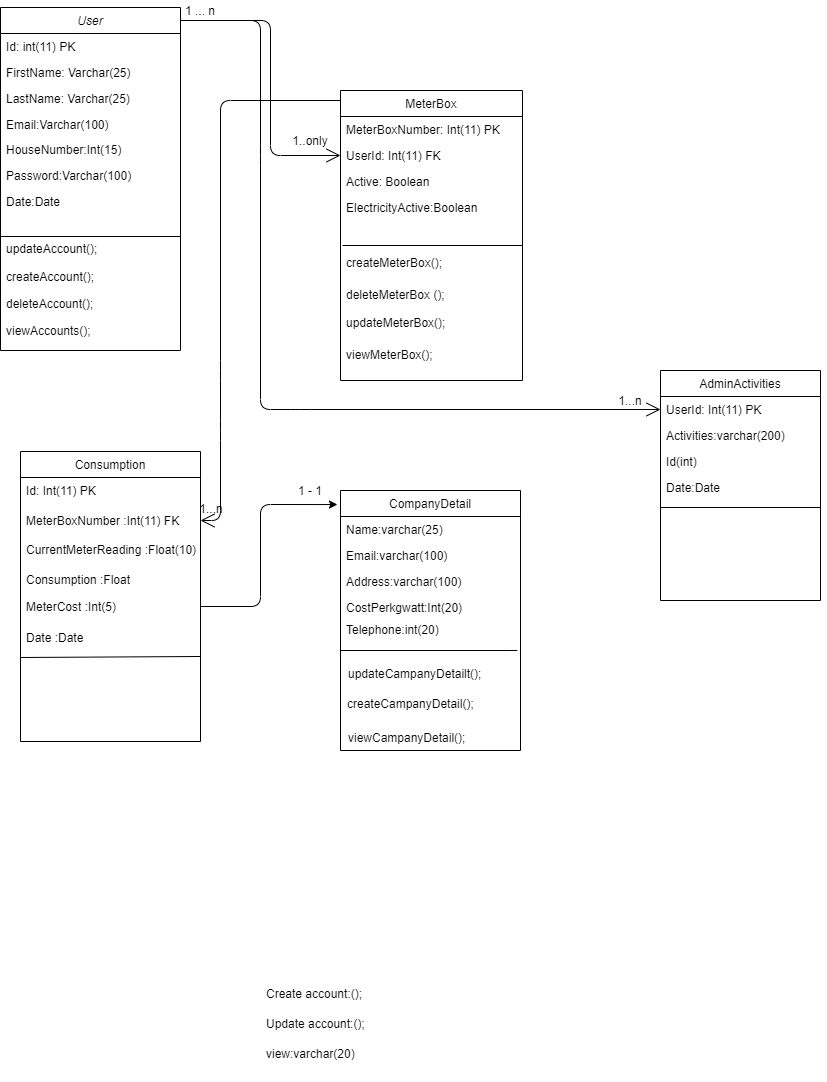

The diagram above was exported from draw.io. Its source (the exported page's mxGraphModel, read from the mxfile embedded in the PNG):
<mxGraphModel dx="852" dy="494" grid="1" gridSize="10" guides="1" tooltips="1" connect="1" arrows="1" fold="1" page="0" pageScale="1" pageWidth="827" pageHeight="1169" math="0" shadow="0">
  <root>
    <mxCell id="WIyWlLk6GJQsqaUBKTNV-0" />
    <mxCell id="WIyWlLk6GJQsqaUBKTNV-1" parent="WIyWlLk6GJQsqaUBKTNV-0" />
    <mxCell id="xENcOuk0rrIbSKSy9UaT-4" value="Password:Varchar(100)" style="text;align=left;verticalAlign=top;spacingLeft=4;spacingRight=4;overflow=hidden;rotatable=0;points=[[0,0.5],[1,0.5]];portConstraint=eastwest;" parent="WIyWlLk6GJQsqaUBKTNV-1" vertex="1">
      <mxGeometry x="20" y="232" width="160" height="26" as="geometry" />
    </mxCell>
    <mxCell id="xENcOuk0rrIbSKSy9UaT-5" value="HouseNumber:Int(15)" style="text;align=left;verticalAlign=top;spacingLeft=4;spacingRight=4;overflow=hidden;rotatable=0;points=[[0,0.5],[1,0.5]];portConstraint=eastwest;" parent="WIyWlLk6GJQsqaUBKTNV-1" vertex="1">
      <mxGeometry x="20" y="206" width="160" height="26" as="geometry" />
    </mxCell>
    <mxCell id="zkfFHV4jXpPFQw0GAbJ--0" value="User&#10;" style="swimlane;fontStyle=2;align=center;verticalAlign=top;childLayout=stackLayout;horizontal=1;startSize=26;horizontalStack=0;resizeParent=1;resizeLast=0;collapsible=1;marginBottom=0;rounded=0;shadow=0;strokeWidth=1;" parent="WIyWlLk6GJQsqaUBKTNV-1" vertex="1">
      <mxGeometry x="20" y="77" width="180" height="343" as="geometry">
        <mxRectangle x="230" y="140" width="160" height="26" as="alternateBounds" />
      </mxGeometry>
    </mxCell>
    <mxCell id="zkfFHV4jXpPFQw0GAbJ--1" value="Id: int(11) PK" style="text;align=left;verticalAlign=top;spacingLeft=4;spacingRight=4;overflow=hidden;rotatable=0;points=[[0,0.5],[1,0.5]];portConstraint=eastwest;" parent="zkfFHV4jXpPFQw0GAbJ--0" vertex="1">
      <mxGeometry y="26" width="180" height="26" as="geometry" />
    </mxCell>
    <mxCell id="zkfFHV4jXpPFQw0GAbJ--2" value="FirstName: Varchar(25)" style="text;align=left;verticalAlign=top;spacingLeft=4;spacingRight=4;overflow=hidden;rotatable=0;points=[[0,0.5],[1,0.5]];portConstraint=eastwest;rounded=0;shadow=0;html=0;" parent="zkfFHV4jXpPFQw0GAbJ--0" vertex="1">
      <mxGeometry y="52" width="180" height="26" as="geometry" />
    </mxCell>
    <mxCell id="zkfFHV4jXpPFQw0GAbJ--3" value="LastName: Varchar(25)" style="text;align=left;verticalAlign=top;spacingLeft=4;spacingRight=4;overflow=hidden;rotatable=0;points=[[0,0.5],[1,0.5]];portConstraint=eastwest;rounded=0;shadow=0;html=0;" parent="zkfFHV4jXpPFQw0GAbJ--0" vertex="1">
      <mxGeometry y="78" width="180" height="26" as="geometry" />
    </mxCell>
    <mxCell id="zkfFHV4jXpPFQw0GAbJ--5" value="Email:Varchar(100)" style="text;align=left;verticalAlign=top;spacingLeft=4;spacingRight=4;overflow=hidden;rotatable=0;points=[[0,0.5],[1,0.5]];portConstraint=eastwest;" parent="zkfFHV4jXpPFQw0GAbJ--0" vertex="1">
      <mxGeometry y="104" width="180" height="26" as="geometry" />
    </mxCell>
    <mxCell id="8sluw5MZNezUJceqvx4s-18" value="" style="endArrow=none;html=1;" edge="1" parent="zkfFHV4jXpPFQw0GAbJ--0">
      <mxGeometry width="50" height="50" relative="1" as="geometry">
        <mxPoint y="229" as="sourcePoint" />
        <mxPoint x="180" y="229" as="targetPoint" />
      </mxGeometry>
    </mxCell>
    <mxCell id="xENcOuk0rrIbSKSy9UaT-3" value="Date:Date" style="text;align=left;verticalAlign=top;spacingLeft=4;spacingRight=4;overflow=hidden;rotatable=0;points=[[0,0.5],[1,0.5]];portConstraint=eastwest;" parent="WIyWlLk6GJQsqaUBKTNV-1" vertex="1">
      <mxGeometry x="20" y="258" width="160" height="26" as="geometry" />
    </mxCell>
    <mxCell id="xENcOuk0rrIbSKSy9UaT-33" value="1 ... n" style="text;html=1;strokeColor=none;fillColor=none;align=center;verticalAlign=middle;whiteSpace=wrap;rounded=0;" parent="WIyWlLk6GJQsqaUBKTNV-1" vertex="1">
      <mxGeometry x="200" y="70" width="40" height="20" as="geometry" />
    </mxCell>
    <mxCell id="MbTzadIy2xngwBKtHgDG-3" value="createAccount();" style="text;align=left;verticalAlign=top;spacingLeft=4;spacingRight=4;overflow=hidden;rotatable=0;points=[[0,0.5],[1,0.5]];portConstraint=eastwest;" parent="WIyWlLk6GJQsqaUBKTNV-1" vertex="1">
      <mxGeometry x="20" y="333" width="160" height="26" as="geometry" />
    </mxCell>
    <mxCell id="MbTzadIy2xngwBKtHgDG-5" value="deleteAccount();" style="text;align=left;verticalAlign=top;spacingLeft=4;spacingRight=4;overflow=hidden;rotatable=0;points=[[0,0.5],[1,0.5]];portConstraint=eastwest;" parent="WIyWlLk6GJQsqaUBKTNV-1" vertex="1">
      <mxGeometry x="20" y="360" width="160" height="26" as="geometry" />
    </mxCell>
    <mxCell id="MbTzadIy2xngwBKtHgDG-6" value="viewAccounts();" style="text;align=left;verticalAlign=top;spacingLeft=4;spacingRight=4;overflow=hidden;rotatable=0;points=[[0,0.5],[1,0.5]];portConstraint=eastwest;" parent="WIyWlLk6GJQsqaUBKTNV-1" vertex="1">
      <mxGeometry x="20" y="387" width="160" height="26" as="geometry" />
    </mxCell>
    <mxCell id="MbTzadIy2xngwBKtHgDG-9" value="updateMeterBox();" style="text;align=left;verticalAlign=top;spacingLeft=4;spacingRight=4;overflow=hidden;rotatable=0;points=[[0,0.5],[1,0.5]];portConstraint=eastwest;rounded=0;shadow=0;html=0;" parent="WIyWlLk6GJQsqaUBKTNV-1" vertex="1">
      <mxGeometry x="360" y="379" width="160" height="26" as="geometry" />
    </mxCell>
    <mxCell id="MbTzadIy2xngwBKtHgDG-42" value="MeterBoxNumber :Int(11) FK" style="text;align=left;verticalAlign=top;spacingLeft=4;spacingRight=4;overflow=hidden;rotatable=0;points=[[0,0.5],[1,0.5]];portConstraint=eastwest;rounded=0;shadow=0;html=0;" parent="WIyWlLk6GJQsqaUBKTNV-1" vertex="1">
      <mxGeometry x="40" y="577" width="180" height="26" as="geometry" />
    </mxCell>
    <mxCell id="MbTzadIy2xngwBKtHgDG-62" value="1..only" style="text;html=1;strokeColor=none;fillColor=none;align=center;verticalAlign=middle;whiteSpace=wrap;rounded=0;" parent="WIyWlLk6GJQsqaUBKTNV-1" vertex="1">
      <mxGeometry x="310" y="200" width="40" height="20" as="geometry" />
    </mxCell>
    <mxCell id="8sluw5MZNezUJceqvx4s-0" value="" style="endArrow=open;endFill=1;endSize=12;html=1;entryX=0;entryY=0.5;entryDx=0;entryDy=0;" edge="1" parent="WIyWlLk6GJQsqaUBKTNV-1" target="zkfFHV4jXpPFQw0GAbJ--19">
      <mxGeometry width="160" relative="1" as="geometry">
        <mxPoint x="200" y="90" as="sourcePoint" />
        <mxPoint x="270" y="160" as="targetPoint" />
        <Array as="points">
          <mxPoint x="290" y="90" />
          <mxPoint x="290" y="225" />
        </Array>
      </mxGeometry>
    </mxCell>
    <mxCell id="MbTzadIy2xngwBKtHgDG-8" value="updateAccount();" style="text;align=left;verticalAlign=top;spacingLeft=4;spacingRight=4;overflow=hidden;rotatable=0;points=[[0,0.5],[1,0.5]];portConstraint=eastwest;" parent="WIyWlLk6GJQsqaUBKTNV-1" vertex="1">
      <mxGeometry x="20" y="305" width="180" height="26" as="geometry" />
    </mxCell>
    <mxCell id="MbTzadIy2xngwBKtHgDG-10" value="deleteMeterBox ();" style="text;align=left;verticalAlign=top;spacingLeft=4;spacingRight=4;overflow=hidden;rotatable=0;points=[[0,0.5],[1,0.5]];portConstraint=eastwest;rounded=0;shadow=0;html=0;" parent="WIyWlLk6GJQsqaUBKTNV-1" vertex="1">
      <mxGeometry x="360" y="351" width="182" height="26" as="geometry" />
    </mxCell>
    <mxCell id="MbTzadIy2xngwBKtHgDG-11" value="viewMeterBox();" style="text;align=left;verticalAlign=top;spacingLeft=4;spacingRight=4;overflow=hidden;rotatable=0;points=[[0,0.5],[1,0.5]];portConstraint=eastwest;rounded=0;shadow=0;html=0;" parent="WIyWlLk6GJQsqaUBKTNV-1" vertex="1">
      <mxGeometry x="360" y="411" width="182" height="26" as="geometry" />
    </mxCell>
    <mxCell id="MbTzadIy2xngwBKtHgDG-12" value="createMeterBox();" style="text;align=left;verticalAlign=top;spacingLeft=4;spacingRight=4;overflow=hidden;rotatable=0;points=[[0,0.5],[1,0.5]];portConstraint=eastwest;rounded=0;shadow=0;html=0;" parent="WIyWlLk6GJQsqaUBKTNV-1" vertex="1">
      <mxGeometry x="360" y="319" width="182" height="26" as="geometry" />
    </mxCell>
    <mxCell id="zkfFHV4jXpPFQw0GAbJ--17" value="MeterBox" style="swimlane;fontStyle=0;align=center;verticalAlign=top;childLayout=stackLayout;horizontal=1;startSize=26;horizontalStack=0;resizeParent=1;resizeLast=0;collapsible=1;marginBottom=0;rounded=0;shadow=0;strokeWidth=1;" parent="WIyWlLk6GJQsqaUBKTNV-1" vertex="1">
      <mxGeometry x="360" y="160" width="182" height="290" as="geometry">
        <mxRectangle x="550" y="140" width="160" height="26" as="alternateBounds" />
      </mxGeometry>
    </mxCell>
    <mxCell id="zkfFHV4jXpPFQw0GAbJ--18" value="MeterBoxNumber: Int(11) PK" style="text;align=left;verticalAlign=top;spacingLeft=4;spacingRight=4;overflow=hidden;rotatable=0;points=[[0,0.5],[1,0.5]];portConstraint=eastwest;" parent="zkfFHV4jXpPFQw0GAbJ--17" vertex="1">
      <mxGeometry y="26" width="182" height="26" as="geometry" />
    </mxCell>
    <mxCell id="zkfFHV4jXpPFQw0GAbJ--19" value="UserId: Int(11) FK" style="text;align=left;verticalAlign=top;spacingLeft=4;spacingRight=4;overflow=hidden;rotatable=0;points=[[0,0.5],[1,0.5]];portConstraint=eastwest;rounded=0;shadow=0;html=0;" parent="zkfFHV4jXpPFQw0GAbJ--17" vertex="1">
      <mxGeometry y="52" width="182" height="26" as="geometry" />
    </mxCell>
    <mxCell id="zkfFHV4jXpPFQw0GAbJ--20" value="Active: Boolean" style="text;align=left;verticalAlign=top;spacingLeft=4;spacingRight=4;overflow=hidden;rotatable=0;points=[[0,0.5],[1,0.5]];portConstraint=eastwest;rounded=0;shadow=0;html=0;" parent="zkfFHV4jXpPFQw0GAbJ--17" vertex="1">
      <mxGeometry y="78" width="182" height="26" as="geometry" />
    </mxCell>
    <mxCell id="zkfFHV4jXpPFQw0GAbJ--21" value="ElectricityActive:Boolean" style="text;align=left;verticalAlign=top;spacingLeft=4;spacingRight=4;overflow=hidden;rotatable=0;points=[[0,0.5],[1,0.5]];portConstraint=eastwest;rounded=0;shadow=0;html=0;" parent="zkfFHV4jXpPFQw0GAbJ--17" vertex="1">
      <mxGeometry y="104" width="182" height="26" as="geometry" />
    </mxCell>
    <mxCell id="8sluw5MZNezUJceqvx4s-23" value="" style="endArrow=none;html=1;" edge="1" parent="zkfFHV4jXpPFQw0GAbJ--17">
      <mxGeometry width="50" height="50" relative="1" as="geometry">
        <mxPoint x="2" y="155" as="sourcePoint" />
        <mxPoint x="182" y="155" as="targetPoint" />
      </mxGeometry>
    </mxCell>
    <mxCell id="MbTzadIy2xngwBKtHgDG-40" value="Consumption" style="swimlane;fontStyle=0;align=center;verticalAlign=top;childLayout=stackLayout;horizontal=1;startSize=26;horizontalStack=0;resizeParent=1;resizeLast=0;collapsible=1;marginBottom=0;rounded=0;shadow=0;strokeWidth=1;" parent="WIyWlLk6GJQsqaUBKTNV-1" vertex="1">
      <mxGeometry x="40" y="521" width="180" height="290" as="geometry">
        <mxRectangle x="130" y="380" width="160" height="26" as="alternateBounds" />
      </mxGeometry>
    </mxCell>
    <mxCell id="MbTzadIy2xngwBKtHgDG-41" value="Id: Int(11) PK" style="text;align=left;verticalAlign=top;spacingLeft=4;spacingRight=4;overflow=hidden;rotatable=0;points=[[0,0.5],[1,0.5]];portConstraint=eastwest;" parent="MbTzadIy2xngwBKtHgDG-40" vertex="1">
      <mxGeometry y="26" width="180" height="26" as="geometry" />
    </mxCell>
    <mxCell id="MbTzadIy2xngwBKtHgDG-37" value="AdminActivities" style="swimlane;fontStyle=0;align=center;verticalAlign=top;childLayout=stackLayout;horizontal=1;startSize=26;horizontalStack=0;resizeParent=1;resizeLast=0;collapsible=1;marginBottom=0;rounded=0;shadow=0;strokeWidth=1;" parent="WIyWlLk6GJQsqaUBKTNV-1" vertex="1">
      <mxGeometry x="680" y="440" width="160" height="230" as="geometry">
        <mxRectangle x="130" y="380" width="160" height="26" as="alternateBounds" />
      </mxGeometry>
    </mxCell>
    <mxCell id="MbTzadIy2xngwBKtHgDG-38" value="UserId: Int(11) PK" style="text;align=left;verticalAlign=top;spacingLeft=4;spacingRight=4;overflow=hidden;rotatable=0;points=[[0,0.5],[1,0.5]];portConstraint=eastwest;" parent="MbTzadIy2xngwBKtHgDG-37" vertex="1">
      <mxGeometry y="26" width="160" height="26" as="geometry" />
    </mxCell>
    <mxCell id="MbTzadIy2xngwBKtHgDG-39" value="Activities:varchar(200)" style="text;align=left;verticalAlign=top;spacingLeft=4;spacingRight=4;overflow=hidden;rotatable=0;points=[[0,0.5],[1,0.5]];portConstraint=eastwest;rounded=0;shadow=0;html=0;" parent="MbTzadIy2xngwBKtHgDG-37" vertex="1">
      <mxGeometry y="52" width="160" height="26" as="geometry" />
    </mxCell>
    <mxCell id="8sluw5MZNezUJceqvx4s-2" value="" style="endArrow=none;html=1;" edge="1" parent="MbTzadIy2xngwBKtHgDG-37">
      <mxGeometry width="50" height="50" relative="1" as="geometry">
        <mxPoint y="137" as="sourcePoint" />
        <mxPoint x="55" y="137" as="targetPoint" />
        <Array as="points">
          <mxPoint x="165" y="137" />
        </Array>
      </mxGeometry>
    </mxCell>
    <mxCell id="MbTzadIy2xngwBKtHgDG-50" value="Id(int)" style="text;align=left;verticalAlign=top;spacingLeft=4;spacingRight=4;overflow=hidden;rotatable=0;points=[[0,0.5],[1,0.5]];portConstraint=eastwest;rounded=0;shadow=0;html=0;" parent="MbTzadIy2xngwBKtHgDG-37" vertex="1">
      <mxGeometry y="78" width="160" height="26" as="geometry" />
    </mxCell>
    <mxCell id="8sluw5MZNezUJceqvx4s-39" value="Date:Date" style="text;align=left;verticalAlign=top;spacingLeft=4;spacingRight=4;overflow=hidden;rotatable=0;points=[[0,0.5],[1,0.5]];portConstraint=eastwest;rounded=0;shadow=0;html=0;" vertex="1" parent="MbTzadIy2xngwBKtHgDG-37">
      <mxGeometry y="104" width="160" height="26" as="geometry" />
    </mxCell>
    <mxCell id="zkfFHV4jXpPFQw0GAbJ--6" value="CompanyDetail" style="swimlane;fontStyle=0;align=center;verticalAlign=top;childLayout=stackLayout;horizontal=1;startSize=26;horizontalStack=0;resizeParent=1;resizeLast=0;collapsible=1;marginBottom=0;rounded=0;shadow=0;strokeWidth=1;" parent="WIyWlLk6GJQsqaUBKTNV-1" vertex="1">
      <mxGeometry x="360" y="560" width="180" height="260" as="geometry">
        <mxRectangle x="130" y="380" width="160" height="26" as="alternateBounds" />
      </mxGeometry>
    </mxCell>
    <mxCell id="zkfFHV4jXpPFQw0GAbJ--7" value="Name:varchar(25)" style="text;align=left;verticalAlign=top;spacingLeft=4;spacingRight=4;overflow=hidden;rotatable=0;points=[[0,0.5],[1,0.5]];portConstraint=eastwest;" parent="zkfFHV4jXpPFQw0GAbJ--6" vertex="1">
      <mxGeometry y="26" width="180" height="26" as="geometry" />
    </mxCell>
    <mxCell id="zkfFHV4jXpPFQw0GAbJ--8" value="Email:varchar(100)" style="text;align=left;verticalAlign=top;spacingLeft=4;spacingRight=4;overflow=hidden;rotatable=0;points=[[0,0.5],[1,0.5]];portConstraint=eastwest;rounded=0;shadow=0;html=0;" parent="zkfFHV4jXpPFQw0GAbJ--6" vertex="1">
      <mxGeometry y="52" width="180" height="26" as="geometry" />
    </mxCell>
    <mxCell id="MbTzadIy2xngwBKtHgDG-46" value="Address:varchar(100)" style="text;align=left;verticalAlign=top;spacingLeft=4;spacingRight=4;overflow=hidden;rotatable=0;points=[[0,0.5],[1,0.5]];portConstraint=eastwest;rounded=0;shadow=0;html=0;" parent="zkfFHV4jXpPFQw0GAbJ--6" vertex="1">
      <mxGeometry y="78" width="180" height="26" as="geometry" />
    </mxCell>
    <mxCell id="MbTzadIy2xngwBKtHgDG-45" value="CostPerkgwatt:Int(20)" style="text;align=left;verticalAlign=top;spacingLeft=4;spacingRight=4;overflow=hidden;rotatable=0;points=[[0,0.5],[1,0.5]];portConstraint=eastwest;rounded=0;shadow=0;html=0;" parent="zkfFHV4jXpPFQw0GAbJ--6" vertex="1">
      <mxGeometry y="104" width="180" height="22" as="geometry" />
    </mxCell>
    <mxCell id="8sluw5MZNezUJceqvx4s-37" value="Telephone:int(20)" style="text;align=left;verticalAlign=top;spacingLeft=4;spacingRight=4;overflow=hidden;rotatable=0;points=[[0,0.5],[1,0.5]];portConstraint=eastwest;rounded=0;shadow=0;html=0;" vertex="1" parent="zkfFHV4jXpPFQw0GAbJ--6">
      <mxGeometry y="126" width="180" height="26" as="geometry" />
    </mxCell>
    <mxCell id="MbTzadIy2xngwBKtHgDG-44" value="view:varchar(20)" style="text;align=left;verticalAlign=top;spacingLeft=4;spacingRight=4;overflow=hidden;rotatable=0;points=[[0,0.5],[1,0.5]];portConstraint=eastwest;rounded=0;shadow=0;html=0;" parent="WIyWlLk6GJQsqaUBKTNV-1" vertex="1">
      <mxGeometry x="280" y="1110" width="210" height="26" as="geometry" />
    </mxCell>
    <mxCell id="MbTzadIy2xngwBKtHgDG-48" value="Create account:();" style="text;align=left;verticalAlign=top;spacingLeft=4;spacingRight=4;overflow=hidden;rotatable=0;points=[[0,0.5],[1,0.5]];portConstraint=eastwest;rounded=0;shadow=0;html=0;" parent="WIyWlLk6GJQsqaUBKTNV-1" vertex="1">
      <mxGeometry x="280" y="1050" width="210" height="30" as="geometry" />
    </mxCell>
    <mxCell id="8sluw5MZNezUJceqvx4s-28" value="Update account:();" style="text;align=left;verticalAlign=top;spacingLeft=4;spacingRight=4;overflow=hidden;rotatable=0;points=[[0,0.5],[1,0.5]];portConstraint=eastwest;rounded=0;shadow=0;html=0;" vertex="1" parent="WIyWlLk6GJQsqaUBKTNV-1">
      <mxGeometry x="280" y="1080" width="210" height="68" as="geometry" />
    </mxCell>
    <mxCell id="zkfFHV4jXpPFQw0GAbJ--11" value="CurrentMeterReading :Float(10)" style="text;align=left;verticalAlign=top;spacingLeft=4;spacingRight=4;overflow=hidden;rotatable=0;points=[[0,0.5],[1,0.5]];portConstraint=eastwest;" parent="WIyWlLk6GJQsqaUBKTNV-1" vertex="1">
      <mxGeometry x="40" y="606" width="180" height="26" as="geometry" />
    </mxCell>
    <mxCell id="MbTzadIy2xngwBKtHgDG-34" value="Consumption :Float" style="text;align=left;verticalAlign=top;spacingLeft=4;spacingRight=4;overflow=hidden;rotatable=0;points=[[0,0.5],[1,0.5]];portConstraint=eastwest;" parent="WIyWlLk6GJQsqaUBKTNV-1" vertex="1">
      <mxGeometry x="40" y="636" width="180" height="26" as="geometry" />
    </mxCell>
    <mxCell id="xENcOuk0rrIbSKSy9UaT-22" value="MeterCost :Int(5)" style="text;align=left;verticalAlign=top;spacingLeft=4;spacingRight=4;overflow=hidden;rotatable=0;points=[[0,0.5],[1,0.5]];portConstraint=eastwest;" parent="WIyWlLk6GJQsqaUBKTNV-1" vertex="1">
      <mxGeometry x="40" y="663" width="180" height="26" as="geometry" />
    </mxCell>
    <mxCell id="MbTzadIy2xngwBKtHgDG-35" value="Date :Date" style="text;align=left;verticalAlign=top;spacingLeft=4;spacingRight=4;overflow=hidden;rotatable=0;points=[[0,0.5],[1,0.5]];portConstraint=eastwest;" parent="WIyWlLk6GJQsqaUBKTNV-1" vertex="1">
      <mxGeometry x="40" y="694" width="180" height="26" as="geometry" />
    </mxCell>
    <mxCell id="8sluw5MZNezUJceqvx4s-31" value="" style="endArrow=none;html=1;" edge="1" parent="WIyWlLk6GJQsqaUBKTNV-1">
      <mxGeometry width="50" height="50" relative="1" as="geometry">
        <mxPoint x="40" y="727" as="sourcePoint" />
        <mxPoint x="220" y="726" as="targetPoint" />
      </mxGeometry>
    </mxCell>
    <mxCell id="8sluw5MZNezUJceqvx4s-35" value="updateCampanyDetailt();" style="text;align=left;verticalAlign=top;spacingLeft=4;spacingRight=4;overflow=hidden;rotatable=0;points=[[0,0.5],[1,0.5]];portConstraint=eastwest;rounded=0;shadow=0;html=0;" vertex="1" parent="WIyWlLk6GJQsqaUBKTNV-1">
      <mxGeometry x="362" y="730" width="180" height="26" as="geometry" />
    </mxCell>
    <mxCell id="8sluw5MZNezUJceqvx4s-27" value="" style="endArrow=none;html=1;" edge="1" parent="WIyWlLk6GJQsqaUBKTNV-1">
      <mxGeometry width="50" height="50" relative="1" as="geometry">
        <mxPoint x="360" y="720" as="sourcePoint" />
        <mxPoint x="530" y="720" as="targetPoint" />
        <Array as="points">
          <mxPoint x="540" y="720" />
        </Array>
      </mxGeometry>
    </mxCell>
    <mxCell id="8sluw5MZNezUJceqvx4s-36" value="viewCampanyDetail();" style="text;align=left;verticalAlign=top;spacingLeft=4;spacingRight=4;overflow=hidden;rotatable=0;points=[[0,0.5],[1,0.5]];portConstraint=eastwest;rounded=0;shadow=0;html=0;" vertex="1" parent="WIyWlLk6GJQsqaUBKTNV-1">
      <mxGeometry x="362" y="794" width="180" height="26" as="geometry" />
    </mxCell>
    <mxCell id="8sluw5MZNezUJceqvx4s-38" value="createCampanyDetail();" style="text;align=left;verticalAlign=top;spacingLeft=4;spacingRight=4;overflow=hidden;rotatable=0;points=[[0,0.5],[1,0.5]];portConstraint=eastwest;rounded=0;shadow=0;html=0;" vertex="1" parent="WIyWlLk6GJQsqaUBKTNV-1">
      <mxGeometry x="361" y="760" width="180" height="26" as="geometry" />
    </mxCell>
    <mxCell id="8sluw5MZNezUJceqvx4s-40" value="" style="endArrow=open;endFill=1;endSize=12;html=1;entryX=0;entryY=0.5;entryDx=0;entryDy=0;" edge="1" parent="WIyWlLk6GJQsqaUBKTNV-1" target="MbTzadIy2xngwBKtHgDG-38">
      <mxGeometry width="160" relative="1" as="geometry">
        <mxPoint x="200" y="90" as="sourcePoint" />
        <mxPoint x="280" y="480" as="targetPoint" />
        <Array as="points">
          <mxPoint x="280" y="90" />
          <mxPoint x="280" y="225" />
          <mxPoint x="280" y="479" />
          <mxPoint x="320" y="479" />
        </Array>
      </mxGeometry>
    </mxCell>
    <mxCell id="8sluw5MZNezUJceqvx4s-42" value="" style="endArrow=open;endFill=1;endSize=12;html=1;" edge="1" parent="WIyWlLk6GJQsqaUBKTNV-1">
      <mxGeometry width="160" relative="1" as="geometry">
        <mxPoint x="360" y="170" as="sourcePoint" />
        <mxPoint x="220" y="590" as="targetPoint" />
        <Array as="points">
          <mxPoint x="240" y="170" />
          <mxPoint x="240" y="440" />
          <mxPoint x="240" y="500" />
          <mxPoint x="240" y="590" />
        </Array>
      </mxGeometry>
    </mxCell>
    <mxCell id="8sluw5MZNezUJceqvx4s-43" value="1...n" style="text;html=1;strokeColor=none;fillColor=none;align=center;verticalAlign=middle;whiteSpace=wrap;rounded=0;" vertex="1" parent="WIyWlLk6GJQsqaUBKTNV-1">
      <mxGeometry x="630" y="460" width="40" height="20" as="geometry" />
    </mxCell>
    <mxCell id="8sluw5MZNezUJceqvx4s-44" value="1...n" style="text;html=1;strokeColor=none;fillColor=none;align=center;verticalAlign=middle;whiteSpace=wrap;rounded=0;" vertex="1" parent="WIyWlLk6GJQsqaUBKTNV-1">
      <mxGeometry x="230" y="570" height="16" as="geometry" />
    </mxCell>
    <mxCell id="8sluw5MZNezUJceqvx4s-45" value="" style="endArrow=classic;html=1;exitX=1;exitY=0.5;exitDx=0;exitDy=0;entryX=-0.017;entryY=0.054;entryDx=0;entryDy=0;entryPerimeter=0;" edge="1" parent="WIyWlLk6GJQsqaUBKTNV-1" source="xENcOuk0rrIbSKSy9UaT-22" target="zkfFHV4jXpPFQw0GAbJ--6">
      <mxGeometry width="50" height="50" relative="1" as="geometry">
        <mxPoint x="220" y="730" as="sourcePoint" />
        <mxPoint x="270" y="680" as="targetPoint" />
        <Array as="points">
          <mxPoint x="280" y="676" />
          <mxPoint x="280" y="574" />
        </Array>
      </mxGeometry>
    </mxCell>
    <mxCell id="8sluw5MZNezUJceqvx4s-46" value="1 - 1" style="text;html=1;strokeColor=none;fillColor=none;align=center;verticalAlign=middle;whiteSpace=wrap;rounded=0;" vertex="1" parent="WIyWlLk6GJQsqaUBKTNV-1">
      <mxGeometry x="310" y="550" width="40" height="20" as="geometry" />
    </mxCell>
  </root>
</mxGraphModel>